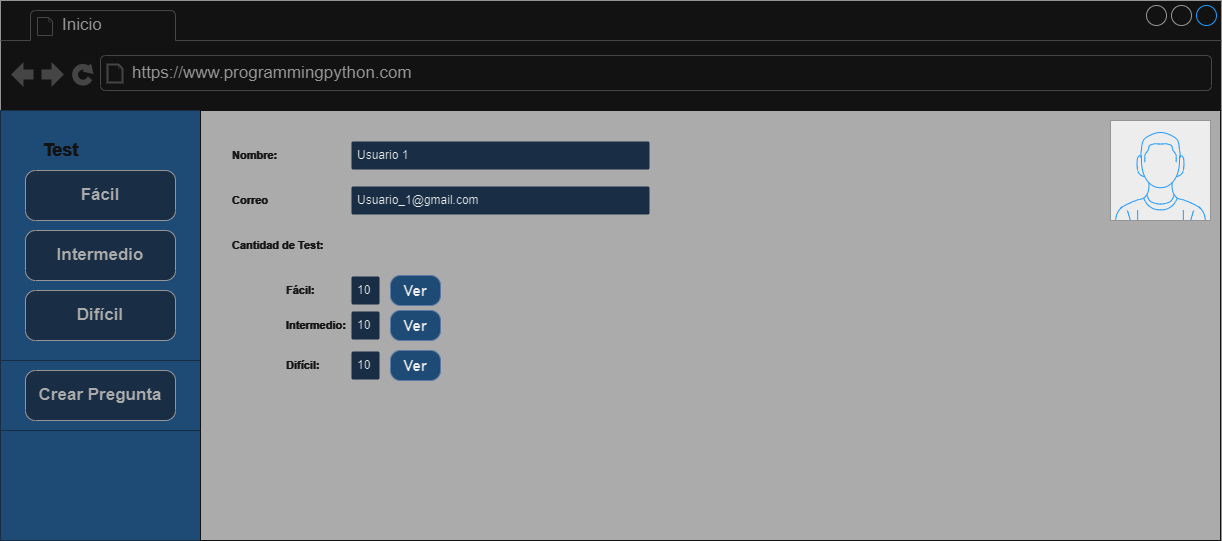

The diagram above was exported from draw.io. Its source (the exported page's mxGraphModel, read from the mxfile embedded in the PNG):
<mxGraphModel dx="1393" dy="758" grid="1" gridSize="10" guides="1" tooltips="1" connect="1" arrows="1" fold="1" page="1" pageScale="1" pageWidth="827" pageHeight="1169" math="0" shadow="0">
  <root>
    <mxCell id="0" />
    <mxCell id="1" parent="0" />
    <mxCell id="ebge1bD9bx47MJJ5hTUu-14" value="" style="strokeWidth=1;shadow=0;dashed=0;align=center;html=1;shape=mxgraph.mockup.containers.browserWindow;rSize=0;strokeColor=#666666;strokeColor2=#008cff;strokeColor3=#c4c4c4;mainText=,;recursiveResize=0;" parent="1" vertex="1">
      <mxGeometry x="50" y="330" width="1221" height="540" as="geometry" />
    </mxCell>
    <mxCell id="ebge1bD9bx47MJJ5hTUu-15" value="Inicio" style="strokeWidth=1;shadow=0;dashed=0;align=center;html=1;shape=mxgraph.mockup.containers.anchor;fontSize=17;fontColor=#666666;align=left;whiteSpace=wrap;" parent="ebge1bD9bx47MJJ5hTUu-14" vertex="1">
      <mxGeometry x="60" y="12" width="110" height="26" as="geometry" />
    </mxCell>
    <mxCell id="ebge1bD9bx47MJJ5hTUu-16" value="https://www.programmingpython.com" style="strokeWidth=1;shadow=0;dashed=0;align=center;html=1;shape=mxgraph.mockup.containers.anchor;rSize=0;fontSize=17;fontColor=#666666;align=left;" parent="ebge1bD9bx47MJJ5hTUu-14" vertex="1">
      <mxGeometry x="130" y="60" width="250" height="26" as="geometry" />
    </mxCell>
    <mxCell id="ebge1bD9bx47MJJ5hTUu-8" value="" style="rounded=0;whiteSpace=wrap;html=1;fillColor=#99CCFF;strokeColor=#CCE5FF;" parent="ebge1bD9bx47MJJ5hTUu-14" vertex="1">
      <mxGeometry y="110" width="200" height="430" as="geometry" />
    </mxCell>
    <mxCell id="ebge1bD9bx47MJJ5hTUu-13" value="" style="endArrow=none;html=1;rounded=0;exitX=0;exitY=0.5;exitDx=0;exitDy=0;entryX=1;entryY=0.5;entryDx=0;entryDy=0;fontColor=#CCE5FF;strokeColor=#CCE5FF;" parent="ebge1bD9bx47MJJ5hTUu-14" edge="1">
      <mxGeometry width="50" height="50" relative="1" as="geometry">
        <mxPoint y="360" as="sourcePoint" />
        <mxPoint x="200" y="360" as="targetPoint" />
      </mxGeometry>
    </mxCell>
    <mxCell id="ebge1bD9bx47MJJ5hTUu-9" value="Fácil" style="strokeWidth=1;shadow=0;dashed=0;align=center;html=1;shape=mxgraph.mockup.buttons.button;strokeColor=#666666;fontColor=#4D4D4D;mainText=;buttonStyle=round;fontSize=17;fontStyle=1;fillColor=#CCE5FF;whiteSpace=wrap;" parent="ebge1bD9bx47MJJ5hTUu-14" vertex="1">
      <mxGeometry x="25" y="170" width="150" height="50" as="geometry" />
    </mxCell>
    <mxCell id="ebge1bD9bx47MJJ5hTUu-10" value="Intermedio" style="strokeWidth=1;shadow=0;dashed=0;align=center;html=1;shape=mxgraph.mockup.buttons.button;strokeColor=#666666;fontColor=#4D4D4D;mainText=;buttonStyle=round;fontSize=17;fontStyle=1;fillColor=#CCE5FF;whiteSpace=wrap;" parent="ebge1bD9bx47MJJ5hTUu-14" vertex="1">
      <mxGeometry x="25" y="230" width="150" height="50" as="geometry" />
    </mxCell>
    <mxCell id="ebge1bD9bx47MJJ5hTUu-11" value="Difícil" style="strokeWidth=1;shadow=0;dashed=0;align=center;html=1;shape=mxgraph.mockup.buttons.button;strokeColor=#666666;fontColor=#4D4D4D;mainText=;buttonStyle=round;fontSize=17;fontStyle=1;fillColor=#CCE5FF;whiteSpace=wrap;" parent="ebge1bD9bx47MJJ5hTUu-14" vertex="1">
      <mxGeometry x="25" y="290" width="150" height="50" as="geometry" />
    </mxCell>
    <mxCell id="ebge1bD9bx47MJJ5hTUu-12" value="Test" style="text;html=1;align=center;verticalAlign=middle;resizable=0;points=[];autosize=1;strokeColor=none;fillColor=none;fontColor=#FFFFFF;fontSize=18;fontStyle=1" parent="ebge1bD9bx47MJJ5hTUu-14" vertex="1">
      <mxGeometry x="30" y="130" width="60" height="40" as="geometry" />
    </mxCell>
    <mxCell id="ebge1bD9bx47MJJ5hTUu-2" value="" style="rounded=0;whiteSpace=wrap;html=1;fillColor=#4D4D4D;strokeColor=#FFFFFF;" parent="ebge1bD9bx47MJJ5hTUu-14" vertex="1">
      <mxGeometry x="200" y="110" width="1020" height="430" as="geometry" />
    </mxCell>
    <mxCell id="ebge1bD9bx47MJJ5hTUu-7" value="" style="verticalLabelPosition=bottom;shadow=0;dashed=0;align=center;html=1;verticalAlign=top;strokeWidth=1;shape=mxgraph.mockup.containers.userMale;strokeColor=#666666;strokeColor2=#008cff;fillColor=#000000;" parent="ebge1bD9bx47MJJ5hTUu-14" vertex="1">
      <mxGeometry x="1110" y="120" width="100" height="100" as="geometry" />
    </mxCell>
    <mxCell id="ebge1bD9bx47MJJ5hTUu-18" value="Nombre:" style="fillColor=none;strokeColor=none;html=1;fontSize=11;fontStyle=0;align=left;fontColor=#FFFFFF;fontStyle=1;fontSize=11" parent="ebge1bD9bx47MJJ5hTUu-14" vertex="1">
      <mxGeometry x="230" y="145" width="130" height="20" as="geometry" />
    </mxCell>
    <mxCell id="ebge1bD9bx47MJJ5hTUu-19" value="Usuario 1" style="rounded=1;arcSize=9;fillColor=#CCE5FF;align=left;spacingLeft=5;strokeColor=#4D4D4D;html=1;strokeWidth=2;fontSize=12" parent="ebge1bD9bx47MJJ5hTUu-14" vertex="1">
      <mxGeometry x="350" y="140" width="300" height="30" as="geometry" />
    </mxCell>
    <mxCell id="ebge1bD9bx47MJJ5hTUu-20" value="Correo" style="fillColor=none;strokeColor=none;html=1;fontSize=11;fontStyle=0;align=left;fontColor=#FFFFFF;fontStyle=1;fontSize=11" parent="ebge1bD9bx47MJJ5hTUu-14" vertex="1">
      <mxGeometry x="230" y="190" width="130" height="20" as="geometry" />
    </mxCell>
    <mxCell id="ebge1bD9bx47MJJ5hTUu-21" value="Usuario_1@gmail.com" style="rounded=1;arcSize=9;fillColor=#CCE5FF;align=left;spacingLeft=5;strokeColor=#4D4D4D;html=1;strokeWidth=2;fontSize=12" parent="ebge1bD9bx47MJJ5hTUu-14" vertex="1">
      <mxGeometry x="350" y="185" width="300" height="30" as="geometry" />
    </mxCell>
    <mxCell id="ebge1bD9bx47MJJ5hTUu-22" value="Cantidad de Test:" style="fillColor=none;strokeColor=none;html=1;fontSize=11;fontStyle=0;align=left;fontColor=#FFFFFF;fontStyle=1;fontSize=11" parent="ebge1bD9bx47MJJ5hTUu-14" vertex="1">
      <mxGeometry x="230" y="235" width="130" height="20" as="geometry" />
    </mxCell>
    <mxCell id="ebge1bD9bx47MJJ5hTUu-23" value="10" style="rounded=1;arcSize=9;fillColor=#CCE5FF;align=left;spacingLeft=5;strokeColor=#4D4D4D;html=1;strokeWidth=2;fontSize=12" parent="ebge1bD9bx47MJJ5hTUu-14" vertex="1">
      <mxGeometry x="350" y="275" width="30" height="30" as="geometry" />
    </mxCell>
    <mxCell id="ebge1bD9bx47MJJ5hTUu-24" value="Fácil:" style="fillColor=none;strokeColor=none;html=1;fontSize=11;fontStyle=0;align=left;fontColor=#FFFFFF;fontStyle=1;fontSize=11" parent="ebge1bD9bx47MJJ5hTUu-14" vertex="1">
      <mxGeometry x="284" y="280" width="66" height="20" as="geometry" />
    </mxCell>
    <mxCell id="ebge1bD9bx47MJJ5hTUu-26" value="10" style="rounded=1;arcSize=9;fillColor=#CCE5FF;align=left;spacingLeft=5;strokeColor=#4D4D4D;html=1;strokeWidth=2;fontSize=12" parent="ebge1bD9bx47MJJ5hTUu-14" vertex="1">
      <mxGeometry x="350" y="310" width="30" height="30" as="geometry" />
    </mxCell>
    <mxCell id="ebge1bD9bx47MJJ5hTUu-27" value="Intermedio:" style="fillColor=none;strokeColor=none;html=1;fontSize=11;fontStyle=0;align=left;fontColor=#FFFFFF;fontStyle=1;fontSize=11" parent="ebge1bD9bx47MJJ5hTUu-14" vertex="1">
      <mxGeometry x="284" y="315" width="66" height="20" as="geometry" />
    </mxCell>
    <mxCell id="ebge1bD9bx47MJJ5hTUu-28" value="10" style="rounded=1;arcSize=9;fillColor=#CCE5FF;align=left;spacingLeft=5;strokeColor=#4D4D4D;html=1;strokeWidth=2;fontSize=12" parent="ebge1bD9bx47MJJ5hTUu-14" vertex="1">
      <mxGeometry x="350" y="350" width="30" height="30" as="geometry" />
    </mxCell>
    <mxCell id="ebge1bD9bx47MJJ5hTUu-29" value="Difícil:" style="fillColor=none;strokeColor=none;html=1;fontSize=11;fontStyle=0;align=left;fontColor=#FFFFFF;fontStyle=1;fontSize=11" parent="ebge1bD9bx47MJJ5hTUu-14" vertex="1">
      <mxGeometry x="284" y="355" width="66" height="20" as="geometry" />
    </mxCell>
    <mxCell id="ebge1bD9bx47MJJ5hTUu-30" value="Ver" style="strokeWidth=1;shadow=0;dashed=0;align=center;html=1;shape=mxgraph.mockup.buttons.button;strokeColor=#6c8ebf;mainText=;buttonStyle=round;fontSize=15;fontStyle=1;fillColor=#99CCFF;whiteSpace=wrap;" parent="ebge1bD9bx47MJJ5hTUu-14" vertex="1">
      <mxGeometry x="390" y="275" width="50" height="30" as="geometry" />
    </mxCell>
    <mxCell id="ebge1bD9bx47MJJ5hTUu-31" value="Ver" style="strokeWidth=1;shadow=0;dashed=0;align=center;html=1;shape=mxgraph.mockup.buttons.button;strokeColor=#6c8ebf;mainText=;buttonStyle=round;fontSize=15;fontStyle=1;fillColor=#99CCFF;whiteSpace=wrap;" parent="ebge1bD9bx47MJJ5hTUu-14" vertex="1">
      <mxGeometry x="390" y="310" width="50" height="30" as="geometry" />
    </mxCell>
    <mxCell id="ebge1bD9bx47MJJ5hTUu-32" value="Ver" style="strokeWidth=1;shadow=0;dashed=0;align=center;html=1;shape=mxgraph.mockup.buttons.button;strokeColor=#6c8ebf;mainText=;buttonStyle=round;fontSize=15;fontStyle=1;fillColor=#99CCFF;whiteSpace=wrap;" parent="ebge1bD9bx47MJJ5hTUu-14" vertex="1">
      <mxGeometry x="390" y="350" width="50" height="30" as="geometry" />
    </mxCell>
    <mxCell id="wDwZtABkSEyud_JvfvGl-1" value="Crear Pregunta" style="strokeWidth=1;shadow=0;dashed=0;align=center;html=1;shape=mxgraph.mockup.buttons.button;strokeColor=#666666;fontColor=#4D4D4D;mainText=;buttonStyle=round;fontSize=17;fontStyle=1;fillColor=#CCE5FF;whiteSpace=wrap;" vertex="1" parent="ebge1bD9bx47MJJ5hTUu-14">
      <mxGeometry x="25" y="370" width="150" height="50" as="geometry" />
    </mxCell>
    <mxCell id="wDwZtABkSEyud_JvfvGl-2" value="" style="endArrow=none;html=1;rounded=0;exitX=0;exitY=0.5;exitDx=0;exitDy=0;entryX=1;entryY=0.5;entryDx=0;entryDy=0;fontColor=#CCE5FF;strokeColor=#CCE5FF;" edge="1" parent="ebge1bD9bx47MJJ5hTUu-14">
      <mxGeometry width="50" height="50" relative="1" as="geometry">
        <mxPoint y="430" as="sourcePoint" />
        <mxPoint x="200" y="430" as="targetPoint" />
      </mxGeometry>
    </mxCell>
  </root>
</mxGraphModel>